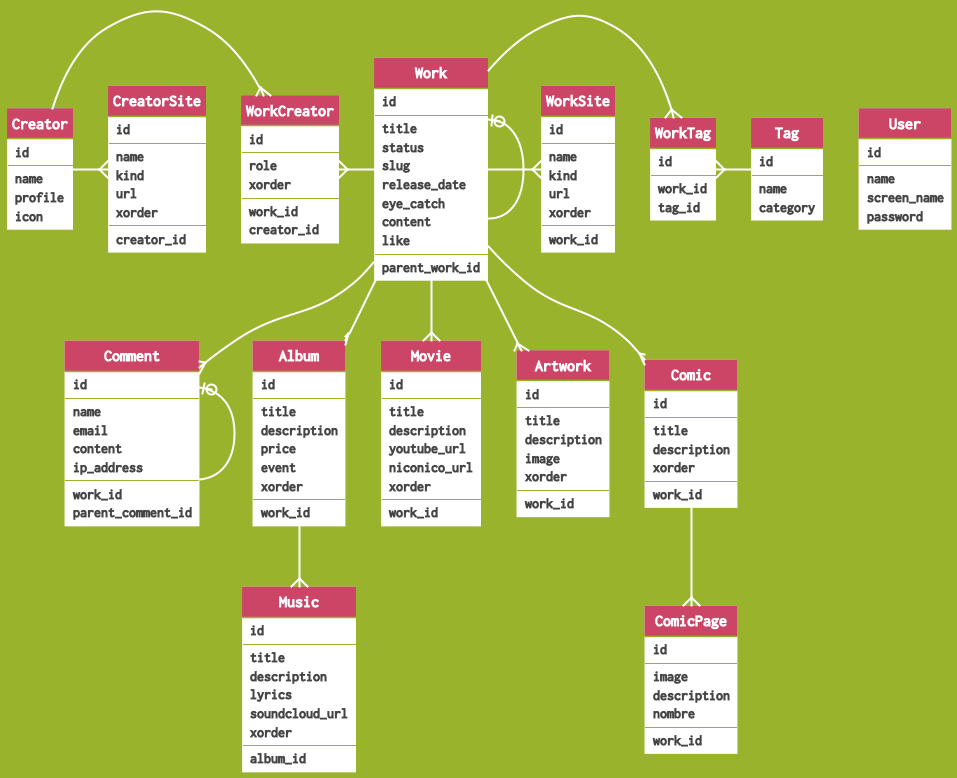

The diagram above was rendered by PlantUML. Its source (embedded in the PNG):
@startuml

hide circle

skinparam Shadowing false
skinparam DefaultFontName "Ricty Diminished"
skinparam DefaultFontSize 14
skinparam DefaultFontStyle bold
skinparam classFontSize 16
skinparam classFontStyle bold
skinparam ArrowColor white
skinparam ArrowThickness 2
skinparam Padding 2
skinparam ClassBorderThickness 0

skinparam DefaultFontColor #444
skinparam BackgroundColor #99b32d
skinparam ClassBorderColor #99b32d
skinparam ClassHeaderBackgroundColor #c46
skinparam ClassBackgroundColor #fff
skinparam StereotypeCBackgroundColor #fff
skinparam classFontColor #fff

entity User {
  id
  --
  name
  screen_name
  password
}

entity Work {
  id
  --
  title
  status
  slug
  release_date
  eye_catch
  content
  like
  --
  parent_work_id
}

entity Tag {
  id
  --
  name
  category
}

entity WorkTag {
  id
  --
  work_id
  tag_id
}

entity Comment {
  id
  --
  name
  email
  content
  ip_address
  --
  work_id
  parent_comment_id
}

entity WorkSite {
  id
  --
  name
  kind
  url
  xorder
  --
  work_id
}

entity Album {
  id
  --
  title
  description
  price
  event
  xorder
  --
  work_id
}

entity Music {
  id
  --
  title
  description
  lyrics
  soundcloud_url
  xorder
  --
  album_id
}

entity Movie {
  id
  --
  title
  description
  youtube_url
  niconico_url
  xorder
  --
  work_id
}

entity Artwork {
  id
  --
  title
  description
  image
  xorder
  --
  work_id
}

entity Comic {
  id
  --
  title
  description
  xorder
  --
  work_id
}

entity ComicPage {
  id
  --
  image
  description
  nombre
  --
  work_id
}

entity WorkCreator {
  id
  --
  role
  xorder
  --
  work_id
  creator_id
}

entity Creator {
  id
  --
  name
  profile
  icon
}

entity CreatorSite {
  id
  --
  name
  kind
  url
  xorder
  --
  creator_id
}

Work -{ WorkTag
WorkTag }- Tag
Work --{ Comment
Comment |o- Comment
Work -{ WorkSite
Work --{ Album
Album --{ Music
Work --{ Artwork
Work --{ Movie
Work --{ Comic
Comic --{ ComicPage
Creator -{ WorkCreator
WorkCreator }- Work
Creator -{ CreatorSite
Work |o- Work

@enduml